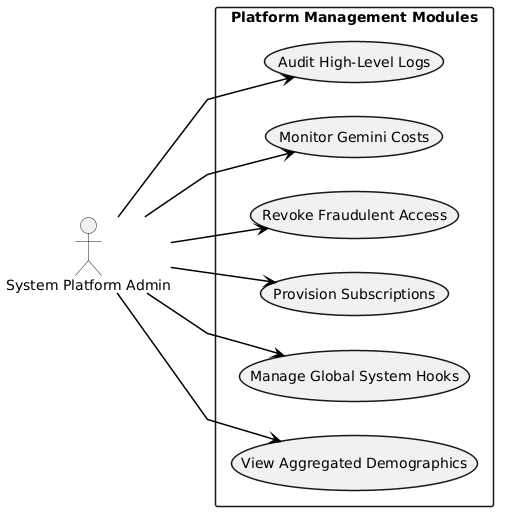

The diagram above was rendered by PlantUML. Its source (embedded in the PNG):
@startuml
skinparam monochrome true
skinparam shadowing false
skinparam defaultFontName Arial
skinparam roundcorner 4
skinparam BoxPadding 10
skinparam NodePadding 20
skinparam ParticipantPadding 20
skinparam UsecaseBorderThickness 1.5
skinparam RectangleBorderThickness 1.5
skinparam classAttributeIconSize 0
skinparam sequenceMessageAlign center
skinparam ArrowThickness 1.5
skinparam ArrowColor #000000
skinparam BackgroundColor #FFFFFF
skinparam linetype ortho

skinparam linetype polyline
left to right direction
actor "System Platform Admin" as SAdmin

rectangle "Platform Management Modules" {
    usecase "View Aggregated Demographics" as U1
    usecase "Manage Global System Hooks" as U2
    usecase "Provision Subscriptions" as U3
    usecase "Revoke Fraudulent Access" as U4
    usecase "Monitor Gemini Costs" as U5
    usecase "Audit High-Level Logs" as U6
}

SAdmin --> U1
SAdmin --> U2
SAdmin --> U3
SAdmin --> U4
SAdmin --> U5
SAdmin --> U6
@enduml